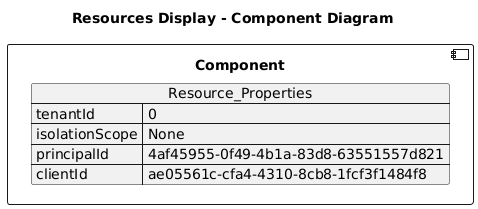

The diagram above was rendered by PlantUML. Its source (embedded in the PNG):
@startuml

title Resources Display - Component Diagram

component Component {

json  Resource_Properties {
  "tenantId": "0",
  "isolationScope": "None",
  "principalId": "4af45955-0f49-4b1a-83d8-63551557d821",
  "clientId": "ae05561c-cfa4-4310-8cb8-1fcf3f1484f8"
}
}
@enduml